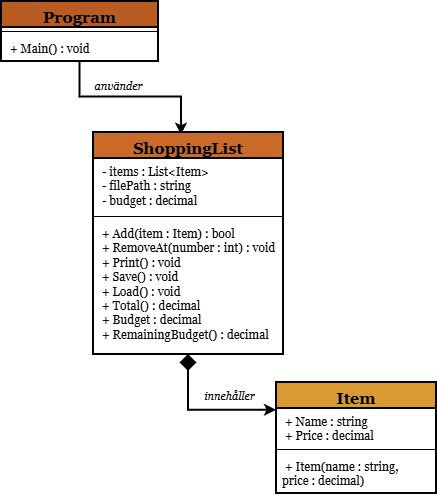

The diagram above was exported from draw.io. Its source (the exported page's mxGraphModel, read from the mxfile embedded in the PNG):
<mxGraphModel dx="970" dy="532" grid="0" gridSize="10" guides="1" tooltips="1" connect="1" arrows="1" fold="1" page="1" pageScale="1" pageWidth="827" pageHeight="1169" background="light-dark(#FFFFFF,#FFFFFF)" math="0" shadow="0">
  <root>
    <mxCell id="0" />
    <mxCell id="1" parent="0" />
    <mxCell id="7eNQku-0bwJIOKgp6U4Q-38" edge="1" parent="1" source="7eNQku-0bwJIOKgp6U4Q-5" style="edgeStyle=orthogonalEdgeStyle;rounded=0;orthogonalLoop=1;jettySize=auto;html=1;entryX=0.463;entryY=0.012;entryDx=0;entryDy=0;entryPerimeter=0;strokeColor=light-dark(#000000,#000000);strokeWidth=2;" target="7eNQku-0bwJIOKgp6U4Q-21">
      <mxGeometry relative="1" x="-0.7855" as="geometry">
        <mxPoint x="98.5" y="106.67" as="targetPoint" />
      </mxGeometry>
    </mxCell>
    <mxCell id="7eNQku-0bwJIOKgp6U4Q-43" connectable="0" parent="7eNQku-0bwJIOKgp6U4Q-38" style="edgeLabel;html=1;align=center;verticalAlign=middle;resizable=0;points=[];labelBackgroundColor=light-dark(#FFFFFF,#FFFFFF);fontColor=light-dark(#000000,#000000);" value="&lt;font face=&quot;Georgia&quot;&gt;&lt;i&gt;använder&lt;/i&gt;&lt;/font&gt;" vertex="1">
      <mxGeometry relative="1" x="-0.0752" y="4" as="geometry">
        <mxPoint x="-8" y="-7" as="offset" />
      </mxGeometry>
    </mxCell>
    <mxCell id="7eNQku-0bwJIOKgp6U4Q-5" parent="1" style="swimlane;fontStyle=1;align=center;verticalAlign=top;childLayout=stackLayout;horizontal=1;startSize=26;horizontalStack=0;resizeParent=1;resizeParentMax=0;resizeLast=0;collapsible=1;marginBottom=0;whiteSpace=wrap;html=1;strokeColor=light-dark(#000000,#000000);fillColor=#B85C24;strokeWidth=2;" value="&lt;font face=&quot;Georgia&quot; style=&quot;font-size: 16px;&quot;&gt;Program&lt;/font&gt;" vertex="1">
      <mxGeometry height="60" width="157" x="20" y="15" as="geometry" />
    </mxCell>
    <mxCell id="7eNQku-0bwJIOKgp6U4Q-7" parent="7eNQku-0bwJIOKgp6U4Q-5" style="line;strokeWidth=1;fillColor=none;align=left;verticalAlign=middle;spacingTop=-1;spacingLeft=3;spacingRight=3;rotatable=0;labelPosition=right;points=[];portConstraint=eastwest;strokeColor=inherit;" value="" vertex="1">
      <mxGeometry height="8" width="157" y="26" as="geometry" />
    </mxCell>
    <mxCell id="7eNQku-0bwJIOKgp6U4Q-8" parent="7eNQku-0bwJIOKgp6U4Q-5" style="text;strokeColor=none;fillColor=none;align=left;verticalAlign=top;spacingLeft=4;spacingRight=4;overflow=hidden;rotatable=0;points=[[0,0.5],[1,0.5]];portConstraint=eastwest;whiteSpace=wrap;html=1;" value="&lt;span style=&quot;color: light-dark(rgb(0, 0, 0), rgb(0, 0, 0));&quot;&gt;&lt;font face=&quot;Georgia&quot;&gt;&amp;nbsp;+ Main() : void&lt;/font&gt;&lt;/span&gt;" vertex="1">
      <mxGeometry height="26" width="157" y="34" as="geometry" />
    </mxCell>
    <mxCell id="7eNQku-0bwJIOKgp6U4Q-39" edge="1" parent="1" source="7eNQku-0bwJIOKgp6U4Q-21" style="edgeStyle=orthogonalEdgeStyle;rounded=0;orthogonalLoop=1;jettySize=auto;html=1;entryX=0;entryY=0.25;entryDx=0;entryDy=0;strokeColor=light-dark(#000000,#000000);startArrow=diamond;startFill=1;startSize=12;strokeWidth=2;" target="7eNQku-0bwJIOKgp6U4Q-25">
      <mxGeometry relative="1" x="-0.6443" as="geometry">
        <mxPoint x="207" y="391.33" as="targetPoint" />
      </mxGeometry>
    </mxCell>
    <mxCell id="7eNQku-0bwJIOKgp6U4Q-44" connectable="0" parent="7eNQku-0bwJIOKgp6U4Q-39" style="edgeLabel;html=1;align=center;verticalAlign=middle;resizable=0;points=[];fontColor=light-dark(#000000,#000000);labelBackgroundColor=light-dark(#FFFFFF,#FFFFFF);" value="&lt;span style=&quot;&quot;&gt;&lt;font face=&quot;Georgia&quot;&gt;&lt;i&gt;innehåller&lt;/i&gt;&lt;/font&gt;&lt;/span&gt;" vertex="1">
      <mxGeometry relative="1" x="0.0779" y="4" as="geometry">
        <mxPoint x="18" y="-10" as="offset" />
      </mxGeometry>
    </mxCell>
    <mxCell id="7eNQku-0bwJIOKgp6U4Q-21" parent="1" style="swimlane;fontStyle=1;align=center;verticalAlign=top;childLayout=stackLayout;horizontal=1;startSize=26;horizontalStack=0;resizeParent=1;resizeParentMax=0;resizeLast=0;collapsible=1;marginBottom=0;whiteSpace=wrap;html=1;strokeColor=light-dark(#000000,#000000);fillColor=#C96A2B;strokeWidth=2;" value="&lt;font face=&quot;Georgia&quot; style=&quot;font-size: 16px;&quot;&gt;ShoppingList&lt;/font&gt;" vertex="1">
      <mxGeometry height="222" width="190" x="112" y="146" as="geometry" />
    </mxCell>
    <mxCell id="7eNQku-0bwJIOKgp6U4Q-22" parent="7eNQku-0bwJIOKgp6U4Q-21" style="text;strokeColor=none;fillColor=none;align=left;verticalAlign=top;spacingLeft=4;spacingRight=4;overflow=hidden;rotatable=0;points=[[0,0.5],[1,0.5]];portConstraint=eastwest;whiteSpace=wrap;html=1;" value="&lt;font style=&quot;color: light-dark(rgb(0, 0, 0), rgb(0, 0, 0));&quot; face=&quot;Georgia&quot;&gt;&amp;nbsp;- items : List&amp;lt;Item&amp;gt;&lt;/font&gt;&lt;div&gt;&lt;font style=&quot;color: light-dark(rgb(0, 0, 0), rgb(0, 0, 0));&quot; face=&quot;Georgia&quot;&gt;&amp;nbsp;- filePath : string&lt;/font&gt;&lt;/div&gt;&lt;div&gt;&lt;font style=&quot;color: light-dark(rgb(0, 0, 0), rgb(0, 0, 0));&quot; face=&quot;Georgia&quot;&gt;&amp;nbsp;- budget : decimal&lt;/font&gt;&lt;/div&gt;" vertex="1">
      <mxGeometry height="54" width="190" y="26" as="geometry" />
    </mxCell>
    <mxCell id="7eNQku-0bwJIOKgp6U4Q-23" parent="7eNQku-0bwJIOKgp6U4Q-21" style="line;strokeWidth=1;fillColor=none;align=left;verticalAlign=middle;spacingTop=-1;spacingLeft=3;spacingRight=3;rotatable=0;labelPosition=right;points=[];portConstraint=eastwest;strokeColor=inherit;" value="" vertex="1">
      <mxGeometry height="8" width="190" y="80" as="geometry" />
    </mxCell>
    <mxCell id="7eNQku-0bwJIOKgp6U4Q-24" parent="7eNQku-0bwJIOKgp6U4Q-21" style="text;strokeColor=none;fillColor=none;align=left;verticalAlign=top;spacingLeft=4;spacingRight=4;overflow=hidden;rotatable=0;points=[[0,0.5],[1,0.5]];portConstraint=eastwest;whiteSpace=wrap;html=1;fontColor=light-dark(#000000,#000000);" value="&lt;font face=&quot;Georgia&quot;&gt;&amp;nbsp;+ Add(item : Item) : bool&lt;/font&gt;&lt;div&gt;&lt;font face=&quot;Georgia&quot;&gt;&amp;nbsp;+ RemoveAt(number : int) : void&lt;/font&gt;&lt;/div&gt;&lt;div&gt;&lt;font face=&quot;Georgia&quot;&gt;&amp;nbsp;+ Print() : void&lt;/font&gt;&lt;/div&gt;&lt;div&gt;&lt;font face=&quot;Georgia&quot;&gt;&amp;nbsp;+ Save() : void&lt;/font&gt;&lt;/div&gt;&lt;div&gt;&lt;font face=&quot;Georgia&quot;&gt;&amp;nbsp;+ Load() : void&lt;/font&gt;&lt;/div&gt;&lt;div&gt;&lt;font face=&quot;Georgia&quot;&gt;&amp;nbsp;+ Total() : decimal&lt;/font&gt;&lt;/div&gt;&lt;div&gt;&lt;font face=&quot;Georgia&quot;&gt;&amp;nbsp;+ Budget : decimal&lt;/font&gt;&lt;/div&gt;&lt;div&gt;&lt;font face=&quot;Georgia&quot;&gt;&amp;nbsp;+ RemainingBudget() : decimal&lt;/font&gt;&lt;/div&gt;" vertex="1">
      <mxGeometry height="134" width="190" y="88" as="geometry" />
    </mxCell>
    <mxCell id="7eNQku-0bwJIOKgp6U4Q-25" parent="1" style="swimlane;fontStyle=1;align=center;verticalAlign=top;childLayout=stackLayout;horizontal=1;startSize=26;horizontalStack=0;resizeParent=1;resizeParentMax=0;resizeLast=0;collapsible=1;marginBottom=0;whiteSpace=wrap;html=1;strokeColor=light-dark(#000000,#000000);fillColor=#D99A32;strokeWidth=2;" value="&lt;font face=&quot;Georgia&quot; style=&quot;font-size: 16px;&quot;&gt;Item&lt;/font&gt;" vertex="1">
      <mxGeometry height="111" width="160" x="295" y="396" as="geometry" />
    </mxCell>
    <mxCell id="7eNQku-0bwJIOKgp6U4Q-26" parent="7eNQku-0bwJIOKgp6U4Q-25" style="text;strokeColor=none;fillColor=none;align=left;verticalAlign=top;spacingLeft=4;spacingRight=4;overflow=hidden;rotatable=0;points=[[0,0.5],[1,0.5]];portConstraint=eastwest;whiteSpace=wrap;html=1;fontColor=light-dark(#000000,#000000);" value="&lt;font face=&quot;Georgia&quot;&gt;&amp;nbsp;+ Name : string&lt;/font&gt;&lt;div&gt;&lt;font face=&quot;Georgia&quot;&gt;&amp;nbsp;+ Price : decimal&lt;/font&gt;&lt;/div&gt;" vertex="1">
      <mxGeometry height="37" width="160" y="26" as="geometry" />
    </mxCell>
    <mxCell id="7eNQku-0bwJIOKgp6U4Q-27" parent="7eNQku-0bwJIOKgp6U4Q-25" style="line;strokeWidth=1;fillColor=none;align=left;verticalAlign=middle;spacingTop=-1;spacingLeft=3;spacingRight=3;rotatable=0;labelPosition=right;points=[];portConstraint=eastwest;strokeColor=inherit;" value="" vertex="1">
      <mxGeometry height="8" width="160" y="63" as="geometry" />
    </mxCell>
    <mxCell id="7eNQku-0bwJIOKgp6U4Q-28" parent="7eNQku-0bwJIOKgp6U4Q-25" style="text;strokeColor=none;fillColor=none;align=left;verticalAlign=top;spacingLeft=4;spacingRight=4;overflow=hidden;rotatable=0;points=[[0,0.5],[1,0.5]];portConstraint=eastwest;whiteSpace=wrap;html=1;fontColor=light-dark(#000000,#000000);" value="&lt;font face=&quot;Georgia&quot;&gt;&amp;nbsp;+ Item(name : string,&lt;/font&gt;&lt;div&gt;&lt;font face=&quot;Georgia&quot;&gt;price : decimal)&lt;/font&gt;&lt;/div&gt;" vertex="1">
      <mxGeometry height="40" width="160" y="71" as="geometry" />
    </mxCell>
  </root>
</mxGraphModel>